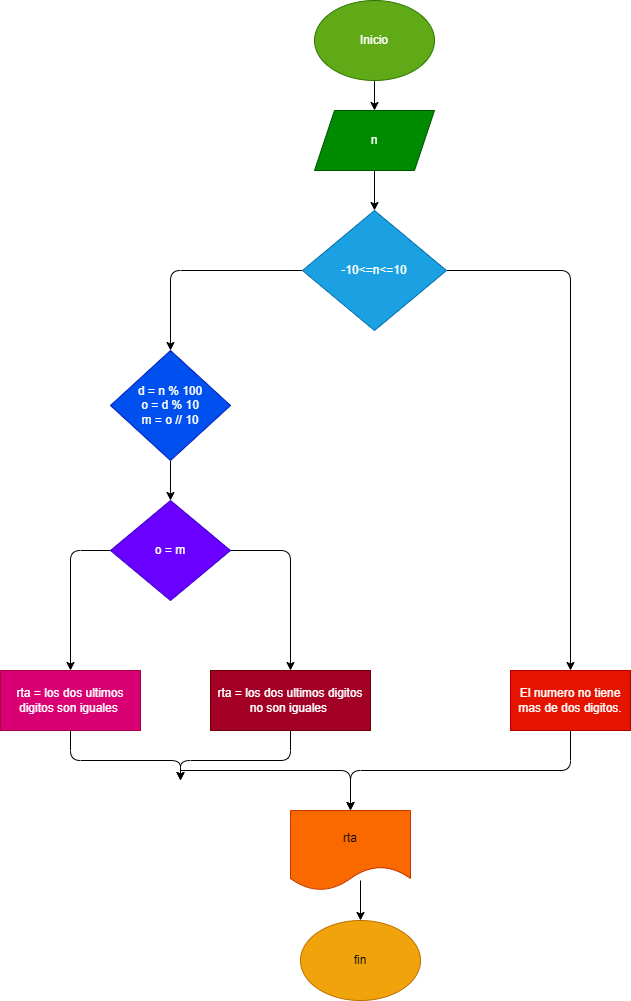

The diagram above was exported from draw.io. Its source (the exported page's mxGraphModel, read from the mxfile embedded in the PNG):
<mxGraphModel dx="1215" dy="792" grid="1" gridSize="10" guides="1" tooltips="1" connect="1" arrows="1" fold="1" page="1" pageScale="1" pageWidth="827" pageHeight="1169" math="0" shadow="0">
  <root>
    <mxCell id="0" />
    <mxCell id="1" parent="0" />
    <mxCell id="4" value="" style="edgeStyle=none;html=1;" edge="1" parent="1" source="2" target="3">
      <mxGeometry relative="1" as="geometry" />
    </mxCell>
    <mxCell id="2" value="Inicio" style="ellipse;whiteSpace=wrap;html=1;fillColor=#60a917;fontColor=#ffffff;strokeColor=#2D7600;" vertex="1" parent="1">
      <mxGeometry x="354" y="30" width="120" height="80" as="geometry" />
    </mxCell>
    <mxCell id="6" value="" style="edgeStyle=none;html=1;" edge="1" parent="1" source="3" target="5">
      <mxGeometry relative="1" as="geometry" />
    </mxCell>
    <mxCell id="3" value="n" style="shape=parallelogram;perimeter=parallelogramPerimeter;whiteSpace=wrap;html=1;fixedSize=1;fillColor=#008a00;fontColor=#ffffff;strokeColor=#005700;" vertex="1" parent="1">
      <mxGeometry x="354" y="140" width="120" height="60" as="geometry" />
    </mxCell>
    <mxCell id="8" value="" style="edgeStyle=none;html=1;" edge="1" parent="1" source="5" target="7">
      <mxGeometry relative="1" as="geometry">
        <Array as="points">
          <mxPoint x="210" y="300" />
        </Array>
      </mxGeometry>
    </mxCell>
    <mxCell id="16" value="" style="edgeStyle=none;html=1;" edge="1" parent="1" source="5" target="15">
      <mxGeometry relative="1" as="geometry">
        <Array as="points">
          <mxPoint x="610" y="300" />
        </Array>
      </mxGeometry>
    </mxCell>
    <mxCell id="5" value="-10&amp;lt;=n&amp;lt;=10" style="rhombus;whiteSpace=wrap;html=1;fillColor=#1ba1e2;fontColor=#ffffff;strokeColor=#006EAF;" vertex="1" parent="1">
      <mxGeometry x="342" y="240" width="144" height="120" as="geometry" />
    </mxCell>
    <mxCell id="10" value="" style="edgeStyle=none;html=1;" edge="1" parent="1" source="7" target="9">
      <mxGeometry relative="1" as="geometry" />
    </mxCell>
    <mxCell id="7" value="d = n % 100&lt;br&gt;o = d % 10&lt;br&gt;m = o // 10" style="rhombus;whiteSpace=wrap;html=1;fillColor=#0050ef;fontColor=#ffffff;strokeColor=#001DBC;" vertex="1" parent="1">
      <mxGeometry x="150" y="380" width="120" height="110" as="geometry" />
    </mxCell>
    <mxCell id="12" value="" style="edgeStyle=none;html=1;" edge="1" parent="1" source="9" target="11">
      <mxGeometry relative="1" as="geometry">
        <Array as="points">
          <mxPoint x="110" y="580" />
        </Array>
      </mxGeometry>
    </mxCell>
    <mxCell id="14" value="" style="edgeStyle=none;html=1;" edge="1" parent="1" source="9" target="13">
      <mxGeometry relative="1" as="geometry">
        <Array as="points">
          <mxPoint x="330" y="580" />
        </Array>
      </mxGeometry>
    </mxCell>
    <mxCell id="9" value="o = m" style="rhombus;whiteSpace=wrap;html=1;fillColor=#6a00ff;fontColor=#ffffff;strokeColor=#3700CC;" vertex="1" parent="1">
      <mxGeometry x="150" y="530" width="120" height="100" as="geometry" />
    </mxCell>
    <mxCell id="11" value="rta = los dos ultimos digitos son iguales&amp;nbsp;" style="whiteSpace=wrap;html=1;fillColor=#d80073;fontColor=#ffffff;strokeColor=#A50040;" vertex="1" parent="1">
      <mxGeometry x="40" y="700" width="140" height="60" as="geometry" />
    </mxCell>
    <mxCell id="13" value="rta = los dos ultimos digitos no son iguales&amp;nbsp;" style="whiteSpace=wrap;html=1;fillColor=#a20025;fontColor=#ffffff;strokeColor=#6F0000;" vertex="1" parent="1">
      <mxGeometry x="250" y="700" width="160" height="60" as="geometry" />
    </mxCell>
    <mxCell id="15" value="El numero no tiene mas de dos digitos." style="whiteSpace=wrap;html=1;fillColor=#e51400;fontColor=#ffffff;strokeColor=#B20000;" vertex="1" parent="1">
      <mxGeometry x="550" y="700" width="120" height="60" as="geometry" />
    </mxCell>
    <mxCell id="17" value="" style="endArrow=classic;html=1;exitX=0.5;exitY=1;exitDx=0;exitDy=0;" edge="1" parent="1" source="11">
      <mxGeometry width="50" height="50" relative="1" as="geometry">
        <mxPoint x="390" y="590" as="sourcePoint" />
        <mxPoint x="220" y="810" as="targetPoint" />
        <Array as="points">
          <mxPoint x="110" y="790" />
          <mxPoint x="220" y="790" />
        </Array>
      </mxGeometry>
    </mxCell>
    <mxCell id="18" value="" style="endArrow=classic;html=1;exitX=0.5;exitY=1;exitDx=0;exitDy=0;" edge="1" parent="1" source="13">
      <mxGeometry width="50" height="50" relative="1" as="geometry">
        <mxPoint x="390" y="590" as="sourcePoint" />
        <mxPoint x="220" y="810" as="targetPoint" />
        <Array as="points">
          <mxPoint x="330" y="790" />
          <mxPoint x="220" y="790" />
        </Array>
      </mxGeometry>
    </mxCell>
    <mxCell id="19" value="" style="endArrow=classic;html=1;exitX=0.5;exitY=1;exitDx=0;exitDy=0;" edge="1" parent="1" source="15">
      <mxGeometry width="50" height="50" relative="1" as="geometry">
        <mxPoint x="390" y="590" as="sourcePoint" />
        <mxPoint x="390" y="840" as="targetPoint" />
        <Array as="points">
          <mxPoint x="610" y="800" />
          <mxPoint x="390" y="800" />
        </Array>
      </mxGeometry>
    </mxCell>
    <mxCell id="20" value="" style="endArrow=classic;html=1;" edge="1" parent="1">
      <mxGeometry width="50" height="50" relative="1" as="geometry">
        <mxPoint x="220" y="800" as="sourcePoint" />
        <mxPoint x="390" y="840" as="targetPoint" />
        <Array as="points">
          <mxPoint x="390" y="800" />
        </Array>
      </mxGeometry>
    </mxCell>
    <mxCell id="21" value="rta" style="shape=document;whiteSpace=wrap;html=1;boundedLbl=1;fillColor=#fa6800;fontColor=#000000;strokeColor=#C73500;" vertex="1" parent="1">
      <mxGeometry x="330" y="840" width="120" height="80" as="geometry" />
    </mxCell>
    <mxCell id="22" value="fin" style="ellipse;whiteSpace=wrap;html=1;fillColor=#f0a30a;fontColor=#000000;strokeColor=#BD7000;" vertex="1" parent="1">
      <mxGeometry x="340" y="950" width="120" height="80" as="geometry" />
    </mxCell>
    <mxCell id="23" value="" style="endArrow=classic;html=1;entryX=0.5;entryY=0;entryDx=0;entryDy=0;" edge="1" parent="1" target="22">
      <mxGeometry width="50" height="50" relative="1" as="geometry">
        <mxPoint x="400" y="910" as="sourcePoint" />
        <mxPoint x="440" y="740" as="targetPoint" />
      </mxGeometry>
    </mxCell>
  </root>
</mxGraphModel>